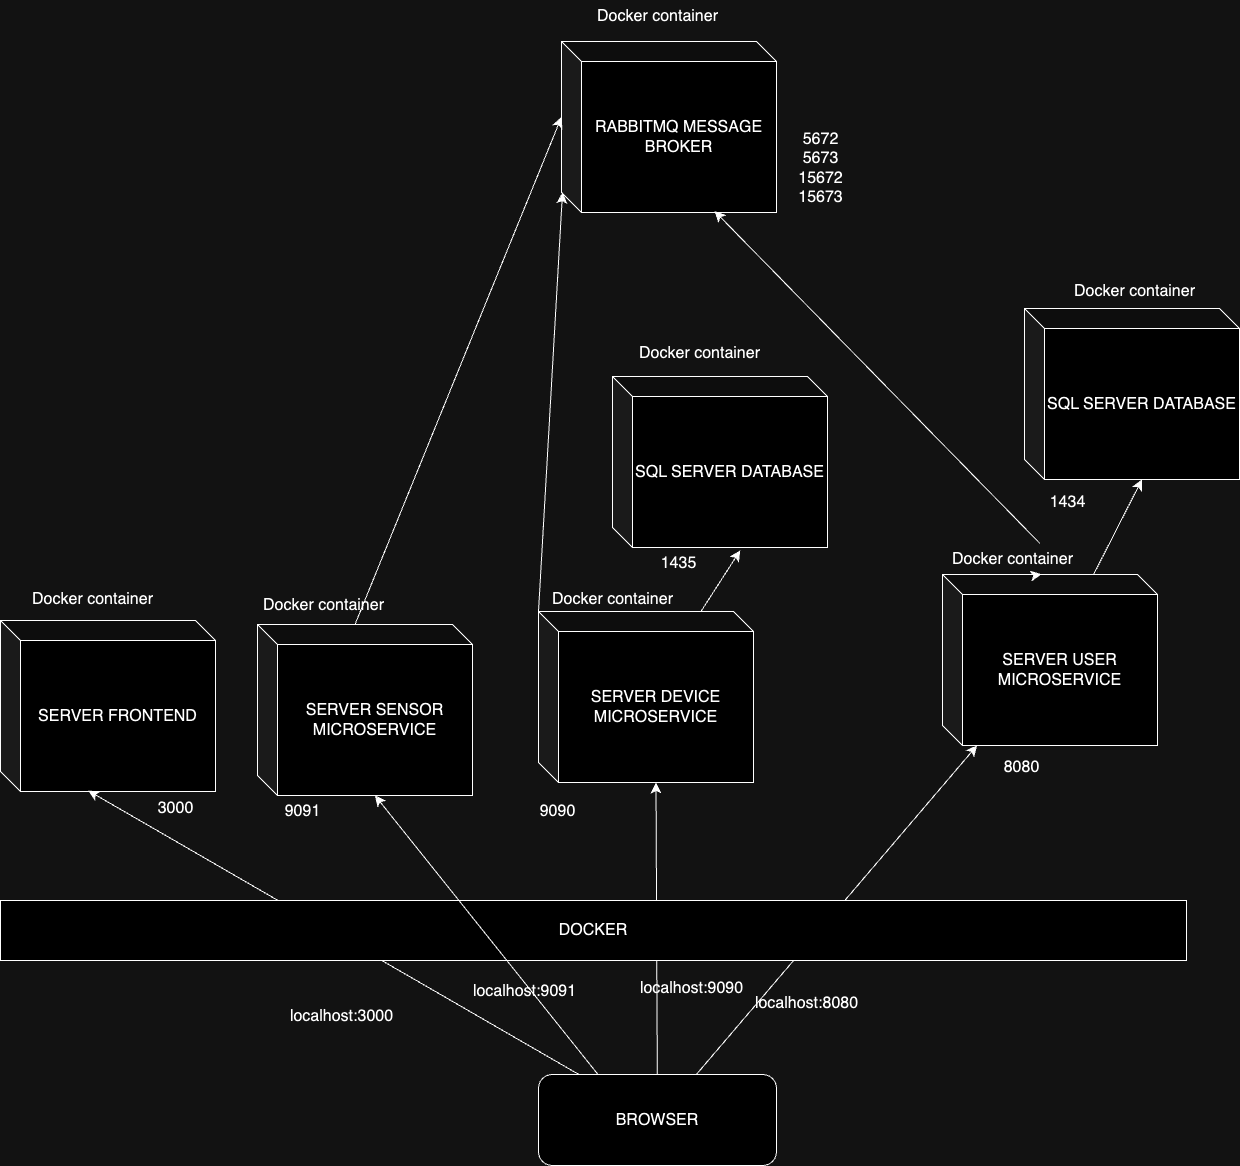

The diagram above was exported from draw.io. Its source (the exported page's mxGraphModel, read from the mxfile embedded in the PNG):
<mxGraphModel dx="1879" dy="1764" grid="0" gridSize="10" guides="1" tooltips="1" connect="1" arrows="1" fold="1" page="0" pageScale="1" pageWidth="827" pageHeight="1169" math="0" shadow="0">
  <root>
    <mxCell id="0" />
    <mxCell id="1" parent="0" />
    <mxCell id="8MmKOSKglPTY_7JDprD_-14" value="SERVER FRONTEND" style="shape=cube;whiteSpace=wrap;html=1;boundedLbl=1;backgroundOutline=1;darkOpacity=0.05;darkOpacity2=0.1;fontSize=16;" parent="1" vertex="1">
      <mxGeometry x="-364" y="-40" width="215" height="171" as="geometry" />
    </mxCell>
    <mxCell id="8MmKOSKglPTY_7JDprD_-31" style="edgeStyle=none;curved=1;rounded=0;orthogonalLoop=1;jettySize=auto;html=1;fontSize=12;startSize=8;endSize=8;entryX=0.594;entryY=1.017;entryDx=0;entryDy=0;entryPerimeter=0;" parent="1" source="8MmKOSKglPTY_7JDprD_-17" target="8MmKOSKglPTY_7JDprD_-16" edge="1">
      <mxGeometry relative="1" as="geometry">
        <mxPoint x="194" y="-101" as="targetPoint" />
        <mxPoint x="222" y="-53" as="sourcePoint" />
      </mxGeometry>
    </mxCell>
    <mxCell id="8MmKOSKglPTY_7JDprD_-17" value="SERVER DEVICE MICROSERVICE" style="shape=cube;whiteSpace=wrap;html=1;boundedLbl=1;backgroundOutline=1;darkOpacity=0.05;darkOpacity2=0.1;fontSize=16;" parent="1" vertex="1">
      <mxGeometry x="174" y="-49" width="215" height="171" as="geometry" />
    </mxCell>
    <mxCell id="8MmKOSKglPTY_7JDprD_-22" value="Docker container" style="text;html=1;align=center;verticalAlign=middle;resizable=0;points=[];autosize=1;strokeColor=none;fillColor=none;fontSize=16;" parent="1" vertex="1">
      <mxGeometry x="-342" y="-77" width="139" height="31" as="geometry" />
    </mxCell>
    <mxCell id="8MmKOSKglPTY_7JDprD_-25" value="Docker container" style="text;html=1;align=center;verticalAlign=middle;resizable=0;points=[];autosize=1;strokeColor=none;fillColor=none;fontSize=16;" parent="1" vertex="1">
      <mxGeometry x="-110" y="-71" width="139" height="31" as="geometry" />
    </mxCell>
    <mxCell id="8MmKOSKglPTY_7JDprD_-26" value="3000" style="text;html=1;align=center;verticalAlign=middle;resizable=0;points=[];autosize=1;strokeColor=none;fillColor=none;fontSize=16;" parent="1" vertex="1">
      <mxGeometry x="-216" y="132" width="54" height="31" as="geometry" />
    </mxCell>
    <mxCell id="8MmKOSKglPTY_7JDprD_-27" value="9090" style="text;html=1;align=center;verticalAlign=middle;resizable=0;points=[];autosize=1;strokeColor=none;fillColor=none;fontSize=16;" parent="1" vertex="1">
      <mxGeometry x="166" y="135" width="54" height="31" as="geometry" />
    </mxCell>
    <mxCell id="8MmKOSKglPTY_7JDprD_-28" value="8080" style="text;html=1;align=center;verticalAlign=middle;resizable=0;points=[];autosize=1;strokeColor=none;fillColor=none;fontSize=16;" parent="1" vertex="1">
      <mxGeometry x="630" y="91" width="54" height="31" as="geometry" />
    </mxCell>
    <mxCell id="8MmKOSKglPTY_7JDprD_-34" style="edgeStyle=none;curved=1;rounded=0;orthogonalLoop=1;jettySize=auto;html=1;fontSize=12;startSize=8;endSize=8;entryX=0;entryY=0;entryDx=117.5;entryDy=171;entryPerimeter=0;" parent="1" source="8MmKOSKglPTY_7JDprD_-33" edge="1" target="8MmKOSKglPTY_7JDprD_-17">
      <mxGeometry relative="1" as="geometry">
        <mxPoint x="75.61539870042043" y="136.3076547475962" as="targetPoint" />
      </mxGeometry>
    </mxCell>
    <mxCell id="8MmKOSKglPTY_7JDprD_-35" style="edgeStyle=none;curved=1;rounded=0;orthogonalLoop=1;jettySize=auto;html=1;entryX=0.408;entryY=0.995;entryDx=0;entryDy=0;entryPerimeter=0;fontSize=12;startSize=8;endSize=8;" parent="1" source="8MmKOSKglPTY_7JDprD_-33" target="8MmKOSKglPTY_7JDprD_-14" edge="1">
      <mxGeometry relative="1" as="geometry" />
    </mxCell>
    <mxCell id="8MmKOSKglPTY_7JDprD_-36" style="edgeStyle=none;curved=1;rounded=0;orthogonalLoop=1;jettySize=auto;html=1;fontSize=12;startSize=8;endSize=8;" parent="1" source="8MmKOSKglPTY_7JDprD_-33" target="8MmKOSKglPTY_7JDprD_-15" edge="1">
      <mxGeometry relative="1" as="geometry" />
    </mxCell>
    <mxCell id="8MmKOSKglPTY_7JDprD_-33" value="BROWSER" style="rounded=1;whiteSpace=wrap;html=1;fontSize=16;" parent="1" vertex="1">
      <mxGeometry x="174" y="414" width="238" height="91" as="geometry" />
    </mxCell>
    <mxCell id="8MmKOSKglPTY_7JDprD_-21" value="DOCKER" style="rounded=0;whiteSpace=wrap;html=1;fontSize=16;" parent="1" vertex="1">
      <mxGeometry x="-364" y="240" width="1186" height="60" as="geometry" />
    </mxCell>
    <mxCell id="8MmKOSKglPTY_7JDprD_-15" value="SERVER USER MICROSERVICE" style="shape=cube;whiteSpace=wrap;html=1;boundedLbl=1;backgroundOutline=1;darkOpacity=0.05;darkOpacity2=0.1;fontSize=16;" parent="1" vertex="1">
      <mxGeometry x="578" y="-86" width="215" height="171" as="geometry" />
    </mxCell>
    <mxCell id="8MmKOSKglPTY_7JDprD_-38" value="localhost:3000" style="text;html=1;align=center;verticalAlign=middle;resizable=0;points=[];autosize=1;strokeColor=none;fillColor=none;fontSize=16;" parent="1" vertex="1">
      <mxGeometry x="-84" y="340" width="121" height="31" as="geometry" />
    </mxCell>
    <mxCell id="8MmKOSKglPTY_7JDprD_-39" value="localhost:9091" style="text;html=1;align=center;verticalAlign=middle;resizable=0;points=[];autosize=1;strokeColor=none;fillColor=none;fontSize=16;" parent="1" vertex="1">
      <mxGeometry x="99" y="315" width="121" height="31" as="geometry" />
    </mxCell>
    <mxCell id="8MmKOSKglPTY_7JDprD_-40" value="localhost:9090" style="text;html=1;align=center;verticalAlign=middle;resizable=0;points=[];autosize=1;strokeColor=none;fillColor=none;fontSize=16;" parent="1" vertex="1">
      <mxGeometry x="266" y="312" width="121" height="31" as="geometry" />
    </mxCell>
    <mxCell id="8MmKOSKglPTY_7JDprD_-41" value="localhost:8080" style="text;html=1;align=center;verticalAlign=middle;resizable=0;points=[];autosize=1;strokeColor=none;fillColor=none;fontSize=16;" parent="1" vertex="1">
      <mxGeometry x="381" y="327" width="121" height="31" as="geometry" />
    </mxCell>
    <mxCell id="BoFn4KokujJaKoUOvqkc-2" style="edgeStyle=none;curved=1;rounded=0;orthogonalLoop=1;jettySize=auto;html=1;fontSize=12;startSize=8;endSize=8;entryX=0;entryY=0;entryDx=117.5;entryDy=171;entryPerimeter=0;" edge="1" parent="1" source="8MmKOSKglPTY_7JDprD_-15" target="BoFn4KokujJaKoUOvqkc-1">
      <mxGeometry relative="1" as="geometry">
        <mxPoint x="153" y="-30" as="targetPoint" />
        <mxPoint x="131" y="-160" as="sourcePoint" />
      </mxGeometry>
    </mxCell>
    <mxCell id="BoFn4KokujJaKoUOvqkc-4" value="RABBITMQ MESSAGE BROKER" style="shape=cube;whiteSpace=wrap;html=1;boundedLbl=1;backgroundOutline=1;darkOpacity=0.05;darkOpacity2=0.1;fontSize=16;" vertex="1" parent="1">
      <mxGeometry x="197" y="-619" width="215" height="171" as="geometry" />
    </mxCell>
    <mxCell id="BoFn4KokujJaKoUOvqkc-5" style="edgeStyle=none;curved=1;rounded=0;orthogonalLoop=1;jettySize=auto;html=1;fontSize=12;startSize=8;endSize=8;entryX=0.712;entryY=0.992;entryDx=0;entryDy=0;entryPerimeter=0;exitX=0;exitY=0;exitDx=97.5;exitDy=0;exitPerimeter=0;" edge="1" parent="1" source="8MmKOSKglPTY_7JDprD_-24" target="BoFn4KokujJaKoUOvqkc-4">
      <mxGeometry relative="1" as="geometry">
        <mxPoint x="820" y="-160" as="targetPoint" />
        <mxPoint x="758" y="-76" as="sourcePoint" />
      </mxGeometry>
    </mxCell>
    <mxCell id="BoFn4KokujJaKoUOvqkc-6" value="Docker container" style="text;html=1;align=center;verticalAlign=middle;resizable=0;points=[];autosize=1;strokeColor=none;fillColor=none;fontSize=16;" vertex="1" parent="1">
      <mxGeometry x="223.5" y="-660" width="139" height="31" as="geometry" />
    </mxCell>
    <mxCell id="BoFn4KokujJaKoUOvqkc-8" style="edgeStyle=none;curved=1;rounded=0;orthogonalLoop=1;jettySize=auto;html=1;fontSize=12;startSize=8;endSize=8;exitX=0;exitY=0;exitDx=0;exitDy=0;exitPerimeter=0;" edge="1" parent="1" source="8MmKOSKglPTY_7JDprD_-17">
      <mxGeometry relative="1" as="geometry">
        <mxPoint x="198" y="-468" as="targetPoint" />
        <mxPoint x="232" y="-43" as="sourcePoint" />
      </mxGeometry>
    </mxCell>
    <mxCell id="BoFn4KokujJaKoUOvqkc-9" value="SERVER SENSOR MICROSERVICE" style="shape=cube;whiteSpace=wrap;html=1;boundedLbl=1;backgroundOutline=1;darkOpacity=0.05;darkOpacity2=0.1;fontSize=16;" vertex="1" parent="1">
      <mxGeometry x="-107" y="-36" width="215" height="171" as="geometry" />
    </mxCell>
    <mxCell id="BoFn4KokujJaKoUOvqkc-10" style="edgeStyle=none;curved=1;rounded=0;orthogonalLoop=1;jettySize=auto;html=1;fontSize=12;startSize=8;endSize=8;entryX=0;entryY=0;entryDx=117.5;entryDy=171;entryPerimeter=0;exitX=0.25;exitY=0;exitDx=0;exitDy=0;" edge="1" parent="1" source="8MmKOSKglPTY_7JDprD_-33" target="BoFn4KokujJaKoUOvqkc-9">
      <mxGeometry relative="1" as="geometry">
        <mxPoint x="271" y="132" as="targetPoint" />
        <mxPoint x="299" y="424" as="sourcePoint" />
      </mxGeometry>
    </mxCell>
    <mxCell id="BoFn4KokujJaKoUOvqkc-11" value="9091" style="text;html=1;align=center;verticalAlign=middle;resizable=0;points=[];autosize=1;strokeColor=none;fillColor=none;fontSize=16;" vertex="1" parent="1">
      <mxGeometry x="-89" y="135" width="54" height="31" as="geometry" />
    </mxCell>
    <mxCell id="BoFn4KokujJaKoUOvqkc-12" style="edgeStyle=none;curved=1;rounded=0;orthogonalLoop=1;jettySize=auto;html=1;fontSize=12;startSize=8;endSize=8;exitX=0;exitY=0;exitDx=97.5;exitDy=0;exitPerimeter=0;entryX=0;entryY=0;entryDx=0;entryDy=75.5;entryPerimeter=0;" edge="1" parent="1" source="BoFn4KokujJaKoUOvqkc-9" target="BoFn4KokujJaKoUOvqkc-4">
      <mxGeometry relative="1" as="geometry">
        <mxPoint x="430" y="-251" as="targetPoint" />
        <mxPoint x="251" y="-39" as="sourcePoint" />
      </mxGeometry>
    </mxCell>
    <mxCell id="BoFn4KokujJaKoUOvqkc-15" value="" style="group" vertex="1" connectable="0" parent="1">
      <mxGeometry x="660" y="-385" width="215" height="242" as="geometry" />
    </mxCell>
    <mxCell id="BoFn4KokujJaKoUOvqkc-1" value="SQL SERVER DATABASE" style="shape=cube;whiteSpace=wrap;html=1;boundedLbl=1;backgroundOutline=1;darkOpacity=0.05;darkOpacity2=0.1;fontSize=16;" vertex="1" parent="BoFn4KokujJaKoUOvqkc-15">
      <mxGeometry y="33" width="215" height="171" as="geometry" />
    </mxCell>
    <mxCell id="BoFn4KokujJaKoUOvqkc-3" value="Docker container" style="text;html=1;align=center;verticalAlign=middle;resizable=0;points=[];autosize=1;strokeColor=none;fillColor=none;fontSize=16;" vertex="1" parent="BoFn4KokujJaKoUOvqkc-15">
      <mxGeometry x="41" width="139" height="31" as="geometry" />
    </mxCell>
    <mxCell id="BoFn4KokujJaKoUOvqkc-7" value="1434" style="text;html=1;align=center;verticalAlign=middle;resizable=0;points=[];autosize=1;strokeColor=none;fillColor=none;fontSize=16;" vertex="1" parent="BoFn4KokujJaKoUOvqkc-15">
      <mxGeometry x="16" y="211" width="54" height="31" as="geometry" />
    </mxCell>
    <mxCell id="BoFn4KokujJaKoUOvqkc-16" value="" style="group" vertex="1" connectable="0" parent="1">
      <mxGeometry x="248" y="-323" width="215" height="241" as="geometry" />
    </mxCell>
    <mxCell id="8MmKOSKglPTY_7JDprD_-16" value="SQL SERVER DATABASE" style="shape=cube;whiteSpace=wrap;html=1;boundedLbl=1;backgroundOutline=1;darkOpacity=0.05;darkOpacity2=0.1;fontSize=16;" parent="BoFn4KokujJaKoUOvqkc-16" vertex="1">
      <mxGeometry y="39" width="215" height="171" as="geometry" />
    </mxCell>
    <mxCell id="8MmKOSKglPTY_7JDprD_-23" value="Docker container" style="text;html=1;align=center;verticalAlign=middle;resizable=0;points=[];autosize=1;strokeColor=none;fillColor=none;fontSize=16;" parent="BoFn4KokujJaKoUOvqkc-16" vertex="1">
      <mxGeometry x="17" width="139" height="31" as="geometry" />
    </mxCell>
    <mxCell id="8MmKOSKglPTY_7JDprD_-29" value="1435" style="text;html=1;align=center;verticalAlign=middle;resizable=0;points=[];autosize=1;strokeColor=none;fillColor=none;fontSize=16;" parent="BoFn4KokujJaKoUOvqkc-16" vertex="1">
      <mxGeometry x="39" y="210" width="54" height="31" as="geometry" />
    </mxCell>
    <mxCell id="BoFn4KokujJaKoUOvqkc-17" value="Docker container" style="text;html=1;align=center;verticalAlign=middle;resizable=0;points=[];autosize=1;strokeColor=none;fillColor=none;fontSize=16;" vertex="1" parent="1">
      <mxGeometry x="178" y="-77" width="139" height="31" as="geometry" />
    </mxCell>
    <mxCell id="BoFn4KokujJaKoUOvqkc-18" value="" style="edgeStyle=none;curved=1;rounded=0;orthogonalLoop=1;jettySize=auto;html=1;fontSize=12;startSize=8;endSize=8;entryX=0.712;entryY=0.992;entryDx=0;entryDy=0;entryPerimeter=0;exitX=0;exitY=0;exitDx=97.5;exitDy=0;exitPerimeter=0;" edge="1" parent="1" source="8MmKOSKglPTY_7JDprD_-15" target="8MmKOSKglPTY_7JDprD_-24">
      <mxGeometry relative="1" as="geometry">
        <mxPoint x="350" y="-449" as="targetPoint" />
        <mxPoint x="676" y="-86" as="sourcePoint" />
      </mxGeometry>
    </mxCell>
    <mxCell id="8MmKOSKglPTY_7JDprD_-24" value="Docker container" style="text;html=1;align=center;verticalAlign=middle;resizable=0;points=[];autosize=1;strokeColor=none;fillColor=none;fontSize=16;" parent="1" vertex="1">
      <mxGeometry x="578" y="-117" width="139" height="31" as="geometry" />
    </mxCell>
    <mxCell id="BoFn4KokujJaKoUOvqkc-19" value="5672&lt;br&gt;5673&lt;br&gt;15672&lt;br&gt;15673" style="text;html=1;align=center;verticalAlign=middle;resizable=0;points=[];autosize=1;strokeColor=none;fillColor=none;fontSize=16;" vertex="1" parent="1">
      <mxGeometry x="425" y="-537" width="62" height="89" as="geometry" />
    </mxCell>
  </root>
</mxGraphModel>